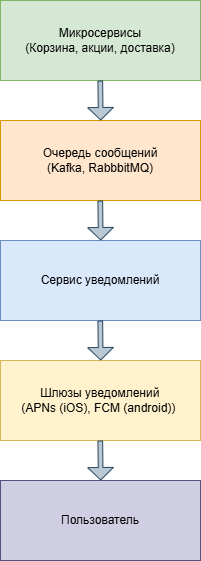

The diagram above was exported from draw.io. Its source (the exported page's mxGraphModel, read from the mxfile embedded in the PNG):
<mxGraphModel dx="1337" dy="1074" grid="0" gridSize="10" guides="1" tooltips="1" connect="1" arrows="1" fold="1" page="0" pageScale="1" pageWidth="827" pageHeight="1169" math="0" shadow="0">
  <root>
    <mxCell id="0" />
    <mxCell id="1" parent="0" />
    <mxCell id="x3eIZc8W7idnxhi1RjNJ-1" parent="1" style="rounded=0;whiteSpace=wrap;html=1;fillColor=#d5e8d4;strokeColor=#82b366;" value="Микросервисы&lt;br&gt;(Корзина, акции, доставка)" vertex="1">
      <mxGeometry height="80" width="200" x="-240" y="-120" as="geometry" />
    </mxCell>
    <mxCell id="x3eIZc8W7idnxhi1RjNJ-2" parent="1" style="rounded=0;whiteSpace=wrap;html=1;fillColor=#ffe6cc;strokeColor=#d79b00;" value="Очередь сообщений&lt;br&gt;(Kafka, RabbbitMQ)" vertex="1">
      <mxGeometry height="80" width="200" x="-240" as="geometry" />
    </mxCell>
    <mxCell id="x3eIZc8W7idnxhi1RjNJ-3" parent="1" style="rounded=0;whiteSpace=wrap;html=1;fillColor=#dae8fc;strokeColor=#6c8ebf;" value="Сервис уведомлений" vertex="1">
      <mxGeometry height="80" width="200" x="-240" y="120" as="geometry" />
    </mxCell>
    <mxCell id="x3eIZc8W7idnxhi1RjNJ-4" parent="1" style="rounded=0;whiteSpace=wrap;html=1;fillColor=#fff2cc;strokeColor=#d6b656;" value="Шлюзы уведомлений&lt;br&gt;(APNs (iOS), FCM (android))&amp;nbsp;" vertex="1">
      <mxGeometry height="80" width="200" x="-240" y="240" as="geometry" />
    </mxCell>
    <mxCell id="x3eIZc8W7idnxhi1RjNJ-5" parent="1" style="rounded=0;whiteSpace=wrap;html=1;fillColor=#d0cee2;strokeColor=#56517e;" value="Пользователь" vertex="1">
      <mxGeometry height="80" width="200" x="-240" y="360" as="geometry" />
    </mxCell>
    <mxCell id="x3eIZc8W7idnxhi1RjNJ-6" edge="1" parent="1" style="shape=flexArrow;endArrow=classic;html=1;rounded=0;fontSize=12;startSize=8;endSize=3.8264705882352943;curved=1;width=4.705882352941177;fillColor=#bac8d3;strokeColor=#23445d;" value="">
      <mxGeometry height="50" relative="1" width="50" as="geometry">
        <mxPoint x="-140.23" y="-40" as="sourcePoint" />
        <mxPoint x="-139.76" as="targetPoint" />
      </mxGeometry>
    </mxCell>
    <mxCell id="x3eIZc8W7idnxhi1RjNJ-7" edge="1" parent="1" style="shape=flexArrow;endArrow=classic;html=1;rounded=0;fontSize=12;startSize=8;endSize=3.8264705882352943;curved=1;width=4.705882352941177;fillColor=#bac8d3;strokeColor=#23445d;" value="">
      <mxGeometry height="50" relative="1" width="50" as="geometry">
        <mxPoint x="-140.24" y="80" as="sourcePoint" />
        <mxPoint x="-139.77" y="120" as="targetPoint" />
      </mxGeometry>
    </mxCell>
    <mxCell id="x3eIZc8W7idnxhi1RjNJ-8" edge="1" parent="1" style="shape=flexArrow;endArrow=classic;html=1;rounded=0;fontSize=12;startSize=8;endSize=3.8264705882352943;curved=1;width=4.705882352941177;fillColor=#bac8d3;strokeColor=#23445d;" value="">
      <mxGeometry height="50" relative="1" width="50" as="geometry">
        <mxPoint x="-140.24" y="200" as="sourcePoint" />
        <mxPoint x="-139.77" y="240" as="targetPoint" />
      </mxGeometry>
    </mxCell>
    <mxCell id="x3eIZc8W7idnxhi1RjNJ-9" edge="1" parent="1" style="shape=flexArrow;endArrow=classic;html=1;rounded=0;fontSize=12;startSize=8;endSize=3.8264705882352943;curved=1;width=4.705882352941177;fillColor=#bac8d3;strokeColor=#23445d;" value="">
      <mxGeometry height="50" relative="1" width="50" as="geometry">
        <mxPoint x="-140.23" y="320" as="sourcePoint" />
        <mxPoint x="-139.76" y="360" as="targetPoint" />
      </mxGeometry>
    </mxCell>
  </root>
</mxGraphModel>